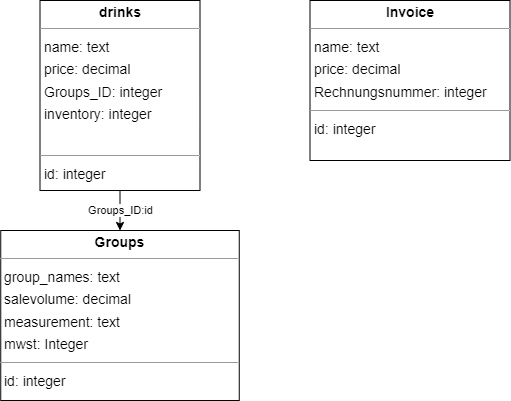

The diagram above was exported from draw.io. Its source (the exported page's mxGraphModel, read from the mxfile embedded in the PNG):
<mxGraphModel dx="2222" dy="1265" grid="1" gridSize="10" guides="1" tooltips="1" connect="1" arrows="1" fold="1" page="0" pageScale="1" pageWidth="850" pageHeight="1100" background="none" math="0" shadow="0">
  <root>
    <mxCell id="0" />
    <mxCell id="1" parent="0" />
    <mxCell id="node3" value="&lt;p style=&quot;margin:0px;margin-top:4px;text-align:center;&quot;&gt;&lt;b&gt;Groups&lt;/b&gt;&lt;/p&gt;&lt;hr size=&quot;1&quot;&gt;&lt;p style=&quot;margin:0 0 0 4px;line-height:1.6;&quot;&gt; group_names: text&lt;br&gt; salevolume: decimal&lt;/p&gt;&lt;p style=&quot;margin:0 0 0 4px;line-height:1.6;&quot;&gt;measurement: text&lt;/p&gt;&lt;p style=&quot;margin:0 0 0 4px;line-height:1.6;&quot;&gt;mwst: Integer&lt;/p&gt;&lt;hr size=&quot;1&quot;&gt;&lt;p style=&quot;margin:0 0 0 4px;line-height:1.6;&quot;&gt; id: integer&lt;/p&gt;" style="verticalAlign=top;align=left;overflow=fill;fontSize=14;fontFamily=Helvetica;html=1;rounded=0;shadow=0;comic=0;labelBackgroundColor=none;strokeWidth=1;" parent="1" vertex="1">
      <mxGeometry x="-620.75" y="-50" width="238.5" height="170" as="geometry" />
    </mxCell>
    <mxCell id="node4" value="&lt;p style=&quot;margin:0px;margin-top:4px;text-align:center;&quot;&gt;&lt;b&gt;Invoice&lt;/b&gt;&lt;/p&gt;&lt;hr size=&quot;1&quot;/&gt;&lt;p style=&quot;margin:0 0 0 4px;line-height:1.6;&quot;&gt; name: text&lt;br/&gt; price: decimal&lt;br/&gt; Rechnungsnummer: integer&lt;/p&gt;&lt;hr size=&quot;1&quot;/&gt;&lt;p style=&quot;margin:0 0 0 4px;line-height:1.6;&quot;&gt; id: integer&lt;/p&gt;" style="verticalAlign=top;align=left;overflow=fill;fontSize=14;fontFamily=Helvetica;html=1;rounded=0;shadow=0;comic=0;labelBackgroundColor=none;strokeWidth=1;" parent="1" vertex="1">
      <mxGeometry x="-311.5" y="-280" width="200" height="160" as="geometry" />
    </mxCell>
    <mxCell id="m09pld-SVABHzduX3V3a-1" value="Groups_ID:id" style="edgeStyle=orthogonalEdgeStyle;rounded=0;orthogonalLoop=1;jettySize=auto;html=1;exitX=0.5;exitY=1;exitDx=0;exitDy=0;entryX=0.5;entryY=0;entryDx=0;entryDy=0;" edge="1" parent="1" source="node2" target="node3">
      <mxGeometry relative="1" as="geometry" />
    </mxCell>
    <mxCell id="node2" value="&lt;p style=&quot;margin:0px;margin-top:4px;text-align:center;&quot;&gt;&lt;b&gt;drinks&lt;/b&gt;&lt;/p&gt;&lt;hr size=&quot;1&quot;&gt;&lt;p style=&quot;margin:0 0 0 4px;line-height:1.6;&quot;&gt; name: text&lt;br&gt; price: decimal&lt;br&gt; Groups_ID: integer&lt;br&gt; inventory: integer&lt;/p&gt;&lt;p style=&quot;margin:0 0 0 4px;line-height:1.6;&quot;&gt;&lt;br&gt;&lt;/p&gt;&lt;hr size=&quot;1&quot;&gt;&lt;p style=&quot;margin:0 0 0 4px;line-height:1.6;&quot;&gt; id: integer&lt;/p&gt;" style="verticalAlign=top;align=left;overflow=fill;fontSize=14;fontFamily=Helvetica;html=1;rounded=0;shadow=0;comic=0;labelBackgroundColor=none;strokeWidth=1;" parent="1" vertex="1">
      <mxGeometry x="-581.5" y="-280" width="160" height="190" as="geometry" />
    </mxCell>
  </root>
</mxGraphModel>